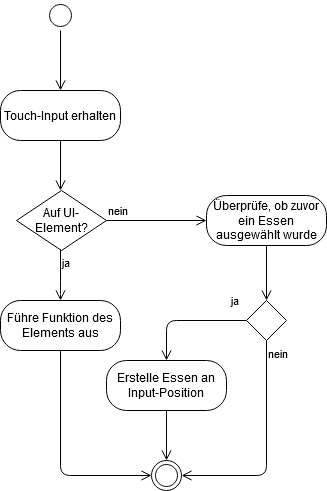

The diagram above was exported from draw.io. Its source (the exported page's mxGraphModel, read from the mxfile embedded in the PNG):
<mxGraphModel dx="1422" dy="763" grid="1" gridSize="10" guides="1" tooltips="1" connect="1" arrows="1" fold="1" page="1" pageScale="1" pageWidth="827" pageHeight="1169" math="0" shadow="0">
  <root>
    <mxCell id="mTWNaXosO2XIBBqRY8v9-0" />
    <mxCell id="mTWNaXosO2XIBBqRY8v9-1" parent="mTWNaXosO2XIBBqRY8v9-0" />
    <mxCell id="mTWNaXosO2XIBBqRY8v9-2" value="" style="ellipse;html=1;shape=startState;rounded=0;sketch=0;" parent="mTWNaXosO2XIBBqRY8v9-1" vertex="1">
      <mxGeometry x="385" y="40" width="30" height="30" as="geometry" />
    </mxCell>
    <mxCell id="mTWNaXosO2XIBBqRY8v9-3" value="" style="edgeStyle=orthogonalEdgeStyle;html=1;verticalAlign=bottom;endArrow=open;endSize=8;" parent="mTWNaXosO2XIBBqRY8v9-1" source="mTWNaXosO2XIBBqRY8v9-2" edge="1">
      <mxGeometry relative="1" as="geometry">
        <mxPoint x="400" y="130" as="targetPoint" />
      </mxGeometry>
    </mxCell>
    <mxCell id="mTWNaXosO2XIBBqRY8v9-4" value="Touch-Input erhalten" style="rounded=1;whiteSpace=wrap;html=1;arcSize=40;sketch=0;" parent="mTWNaXosO2XIBBqRY8v9-1" vertex="1">
      <mxGeometry x="340" y="130" width="120" height="50" as="geometry" />
    </mxCell>
    <mxCell id="mTWNaXosO2XIBBqRY8v9-5" value="" style="edgeStyle=orthogonalEdgeStyle;html=1;verticalAlign=bottom;endArrow=open;endSize=8;" parent="mTWNaXosO2XIBBqRY8v9-1" source="mTWNaXosO2XIBBqRY8v9-4" edge="1">
      <mxGeometry relative="1" as="geometry">
        <mxPoint x="400" y="230" as="targetPoint" />
      </mxGeometry>
    </mxCell>
    <mxCell id="mTWNaXosO2XIBBqRY8v9-6" value="Auf UI-Element?" style="rhombus;whiteSpace=wrap;html=1;rounded=0;sketch=0;" parent="mTWNaXosO2XIBBqRY8v9-1" vertex="1">
      <mxGeometry x="356" y="230" width="90" height="60" as="geometry" />
    </mxCell>
    <mxCell id="mTWNaXosO2XIBBqRY8v9-7" value="nein" style="edgeStyle=orthogonalEdgeStyle;html=1;align=left;verticalAlign=bottom;endArrow=open;endSize=8;" parent="mTWNaXosO2XIBBqRY8v9-1" source="mTWNaXosO2XIBBqRY8v9-6" edge="1">
      <mxGeometry x="-1" relative="1" as="geometry">
        <mxPoint x="546" y="260" as="targetPoint" />
      </mxGeometry>
    </mxCell>
    <mxCell id="mTWNaXosO2XIBBqRY8v9-8" value="ja" style="edgeStyle=orthogonalEdgeStyle;html=1;align=left;verticalAlign=top;endArrow=open;endSize=8;" parent="mTWNaXosO2XIBBqRY8v9-1" source="mTWNaXosO2XIBBqRY8v9-6" edge="1">
      <mxGeometry x="-1" relative="1" as="geometry">
        <mxPoint x="400" y="340" as="targetPoint" />
        <Array as="points">
          <mxPoint x="400" y="330" />
        </Array>
      </mxGeometry>
    </mxCell>
    <mxCell id="-3cIqO3oEVHz1tz70R5m-3" value="Überprüfe, ob zuvor ein Essen ausgewählt wurde" style="rounded=1;whiteSpace=wrap;html=1;arcSize=40;sketch=0;" parent="mTWNaXosO2XIBBqRY8v9-1" vertex="1">
      <mxGeometry x="546" y="235" width="120" height="50" as="geometry" />
    </mxCell>
    <mxCell id="-3cIqO3oEVHz1tz70R5m-4" value="" style="edgeStyle=orthogonalEdgeStyle;html=1;verticalAlign=bottom;endArrow=open;endSize=8;" parent="mTWNaXosO2XIBBqRY8v9-1" source="-3cIqO3oEVHz1tz70R5m-3" edge="1">
      <mxGeometry relative="1" as="geometry">
        <mxPoint x="606" y="340" as="targetPoint" />
      </mxGeometry>
    </mxCell>
    <mxCell id="-3cIqO3oEVHz1tz70R5m-6" value="" style="rhombus;whiteSpace=wrap;html=1;rounded=0;sketch=0;" parent="mTWNaXosO2XIBBqRY8v9-1" vertex="1">
      <mxGeometry x="586" y="340" width="40" height="40" as="geometry" />
    </mxCell>
    <mxCell id="-3cIqO3oEVHz1tz70R5m-7" value="ja" style="edgeStyle=orthogonalEdgeStyle;html=1;align=left;verticalAlign=bottom;endArrow=open;endSize=8;exitX=0;exitY=0.5;exitDx=0;exitDy=0;" parent="mTWNaXosO2XIBBqRY8v9-1" source="-3cIqO3oEVHz1tz70R5m-6" edge="1">
      <mxGeometry x="-0.7143" y="-10" relative="1" as="geometry">
        <mxPoint x="506" y="400" as="targetPoint" />
        <mxPoint as="offset" />
      </mxGeometry>
    </mxCell>
    <mxCell id="-3cIqO3oEVHz1tz70R5m-8" value="nein" style="edgeStyle=orthogonalEdgeStyle;html=1;align=left;verticalAlign=top;endArrow=open;endSize=8;entryX=1;entryY=0.5;entryDx=0;entryDy=0;" parent="mTWNaXosO2XIBBqRY8v9-1" source="-3cIqO3oEVHz1tz70R5m-6" target="-3cIqO3oEVHz1tz70R5m-11" edge="1">
      <mxGeometry x="-1" relative="1" as="geometry">
        <mxPoint x="606" y="520" as="targetPoint" />
        <Array as="points">
          <mxPoint x="606" y="515" />
        </Array>
      </mxGeometry>
    </mxCell>
    <mxCell id="-3cIqO3oEVHz1tz70R5m-9" value="Führe Funktion des Elements aus" style="rounded=1;whiteSpace=wrap;html=1;arcSize=40;sketch=0;" parent="mTWNaXosO2XIBBqRY8v9-1" vertex="1">
      <mxGeometry x="340" y="340" width="120" height="50" as="geometry" />
    </mxCell>
    <mxCell id="-3cIqO3oEVHz1tz70R5m-10" value="" style="edgeStyle=orthogonalEdgeStyle;html=1;verticalAlign=bottom;endArrow=open;endSize=8;entryX=0;entryY=0.5;entryDx=0;entryDy=0;exitX=0.5;exitY=1;exitDx=0;exitDy=0;" parent="mTWNaXosO2XIBBqRY8v9-1" source="-3cIqO3oEVHz1tz70R5m-9" target="-3cIqO3oEVHz1tz70R5m-11" edge="1">
      <mxGeometry relative="1" as="geometry">
        <mxPoint x="401" y="460" as="targetPoint" />
        <Array as="points">
          <mxPoint x="400" y="515" />
        </Array>
      </mxGeometry>
    </mxCell>
    <mxCell id="-3cIqO3oEVHz1tz70R5m-11" value="" style="ellipse;html=1;shape=endState;rounded=0;sketch=0;" parent="mTWNaXosO2XIBBqRY8v9-1" vertex="1">
      <mxGeometry x="491" y="500" width="30" height="30" as="geometry" />
    </mxCell>
    <mxCell id="-3cIqO3oEVHz1tz70R5m-25" value="Erstelle Essen an Input-Position" style="rounded=1;whiteSpace=wrap;html=1;arcSize=40;sketch=0;" parent="mTWNaXosO2XIBBqRY8v9-1" vertex="1">
      <mxGeometry x="446" y="400" width="120" height="50" as="geometry" />
    </mxCell>
    <mxCell id="-3cIqO3oEVHz1tz70R5m-26" value="" style="edgeStyle=orthogonalEdgeStyle;html=1;verticalAlign=bottom;endArrow=open;endSize=8;" parent="mTWNaXosO2XIBBqRY8v9-1" edge="1">
      <mxGeometry relative="1" as="geometry">
        <mxPoint x="506" y="500" as="targetPoint" />
        <mxPoint x="506" y="450" as="sourcePoint" />
      </mxGeometry>
    </mxCell>
  </root>
</mxGraphModel>